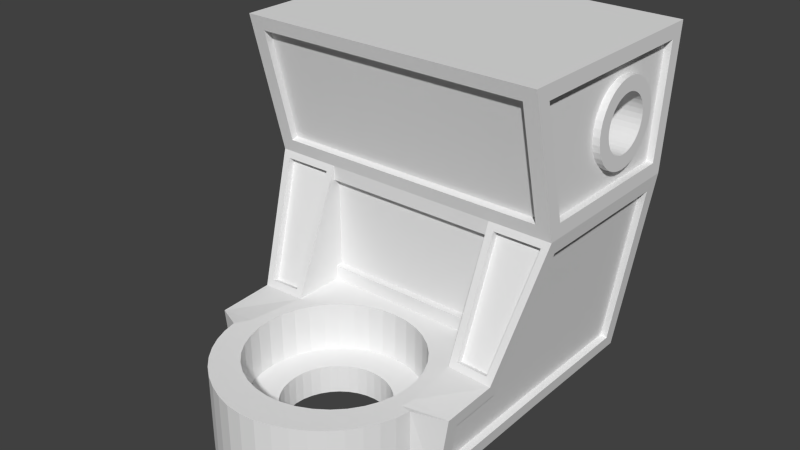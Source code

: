 # Source: galileo-608Vdefv8Vertical-V1.blend  (saved by Blender 2.71.0; exported with 4.5.12 LTS)
import bpy
from mathutils import Matrix  # noqa: F401  (used for matrix-valued properties, if any)

bpy.ops.wm.read_factory_settings(use_empty=True)
scene = bpy.context.scene
scene.name = 'Scene'

# ---- collections
col_collection_1 = bpy.data.collections.new('Collection 1'); scene.collection.children.link(col_collection_1)

# ---- world
world_world = bpy.data.worlds.new('World'); scene.world = world_world
world_world.color = (0.05088, 0.05088, 0.05088)
world_world.use_sun_shadow = False
world_world.sun_shadow_jitter_overblur = 0.0
world_world.cycles.sampling_method = 'MANUAL'
world_world.cycles.sample_map_resolution = 256

# ---- meshes
me_608vdefv8vertical = bpy.data.meshes.new('608Vdefv8Vertical')
me_608vdefv8vertical.from_pydata([(15.65, 17.71, 1.907e-06), (15.46, 18.4, 1.907e-06), (2.339, 29.28, 1.907e-06), (15.95, 17.07, 1.907e-06), (15.4, 19.12, 1.907e-06), (17.45, 22.67, 12.95), (16.36, 21.75, 12.95), (2.339, 3.964, -2.384e-07), (16.86, 22.26, 12.95), (15.46, 19.83, 1.907e-06), (23.35, 17.71, 1.907e-06), (23.05, 17.07, 1.907e-06), (23.54, 18.4, 1.907e-06), (23.6, 19.12, 1.907e-06), (15.95, 21.17, 1.907e-06), (15.65, 20.52, 1.907e-06), (23.05, 21.17, 1.907e-06), (22.64, 21.75, 1.907e-06), (22.14, 22.26, 1.907e-06), (23.54, 19.83, 1.907e-06), (23.35, 20.52, 1.907e-06), (36.66, 29.28, 1.907e-06), (20.9, 22.97, 1.907e-06), (20.21, 23.15, 1.907e-06), (19.5, 23.22, 1.907e-06), (18.79, 23.15, 1.907e-06), (16.86, 22.26, 1.907e-06), (16.36, 21.75, 1.907e-06), (17.45, 22.67, 1.907e-06), (2.388, -11.19, -0.3193), (18.1, 22.97, 1.907e-06), (40.95, 3.985, 28.0), (40.95, 29.28, 28.0), (36.61, -11.19, -0.3193), (-1.95, 29.28, 28.0), (21.55, 22.67, 1.907e-06), (32.8, -12.97, 11.0), (34.23, -13.19, 1.907e-06), (33.07, -11.17, 11.0), (29.75, -4.681, 1.907e-06), (30.44, -6.348, 1.907e-06), (28.8, -3.142, 1.907e-06), (30.86, -8.102, 1.907e-06), (12.32, -8.636, 1.907e-06), (31.0, -9.901, 1.907e-06), (12.21, -9.901, 1.907e-06), (24.72, 0.3451, 1.907e-06), (23.15, -3.588, 1.907e-06), (26.26, -0.5978, 1.907e-06), (20.77, -17.08, 1.907e-06), (23.05, 1.036, 1.907e-06), (24.19, -15.49, 1.907e-06), (27.63, -1.77, 1.907e-06), (21.99, -16.75, 1.907e-06), (27.63, -18.03, 1.907e-06), (23.15, -16.21, 1.907e-06), (26.26, -19.21, 1.907e-06), (18.23, -17.08, 1.907e-06), (28.8, -16.66, 1.907e-06), (19.5, -17.19, 1.907e-06), (24.72, -20.15, 1.907e-06), (13.92, -14.59, 1.907e-06), (23.05, -20.84, 1.907e-06), (13.19, -13.55, 1.907e-06), (30.86, -11.7, 1.907e-06), (12.65, -12.39, 1.907e-06), (30.44, -13.46, 1.907e-06), (12.32, -11.17, 1.907e-06), (29.75, -15.12, 1.907e-06), (21.3, 1.457, 1.907e-06), (25.08, -5.216, 1.907e-06), (8.0, -9.901, 1.907e-06), (8.142, -8.102, 1.907e-06), (24.19, -4.317, 1.907e-06), (14.81, -15.49, 1.907e-06), (12.65, -7.408, 1.907e-06), (8.563, -6.348, 1.907e-06), (9.253, -4.702, 1.669e-06), (13.19, -6.256, 1.907e-06), (21.55, 15.56, 1.907e-06), (22.14, 15.97, 1.907e-06), (20.9, 15.26, 1.907e-06), (22.64, 16.48, 1.907e-06), (13.92, -5.216, 1.907e-06), (15.95, 1.036, 1.907e-06), (17.7, 1.457, 1.907e-06), (19.5, -2.611, 1.907e-06), (14.81, -4.317, 1.907e-06), (14.28, 0.3451, 1.907e-06), (15.85, -3.588, 1.907e-06), (19.5, 1.599, 1.907e-06), (18.23, -2.722, 1.907e-06), (10.2, -3.163, 1.669e-06), (11.37, -1.77, 1.907e-06), (17.01, -3.051, 1.907e-06), (25.81, -6.256, 1.907e-06), (12.74, -0.5978, 1.907e-06), (20.77, -2.722, 1.907e-06), (4.769, -13.19, 1.907e-06), (4.769, -13.19, 11.0), (5.931, -11.17, 11.0), (5.209, -15.15, 1.907e-06), (5.209, -15.15, 11.0), (21.68, -25.78, 11.0), (21.68, -25.78, 1.907e-06), (23.79, -25.19, 1.907e-06), (23.79, -25.19, 11.0), (19.5, -25.94, 11.0), (19.5, -25.94, 1.907e-06), (8.18, -20.49, 1.907e-06), (8.18, -20.49, 11.0), (6.93, -18.83, 11.0), (6.93, -18.83, 1.907e-06), (9.661, -21.97, 1.907e-06), (10.62, -20.91, 11.0), (5.934, -17.05, 1.907e-06), (5.934, -17.05, 11.0), (32.07, -18.83, 11.0), (32.07, -18.83, 1.907e-06), (33.07, -17.05, 1.907e-06), (31.75, -16.46, 11.0), (30.82, -20.49, 11.0), (30.82, -20.49, 1.907e-06), (32.4, -14.75, 11.0), (33.79, -15.15, 1.907e-06), (25.79, -24.34, 11.0), (25.79, -24.34, 1.907e-06), (27.65, -23.27, 1.907e-06), (27.65, -23.27, 11.0), (29.34, -21.97, 11.0), (29.34, -21.97, 1.907e-06), (11.35, -23.27, 1.907e-06), (21.99, -3.051, 1.907e-06), (14.28, -20.15, 1.907e-06), (12.74, -19.21, 1.907e-06), (26.79, -9.901, 1.907e-06), (17.01, -16.75, 1.907e-06), (15.95, -20.84, 1.907e-06), (15.85, -16.21, 1.907e-06), (11.37, -18.03, 1.907e-06), (10.2, -16.66, 1.907e-06), (26.35, -7.408, 1.907e-06), (26.68, -8.636, 1.907e-06), (21.3, -21.26, 1.907e-06), (19.5, -21.4, 1.907e-06), (26.35, -12.39, 1.907e-06), (26.68, -11.17, 1.907e-06), (17.7, -21.26, 1.907e-06), (17.32, -25.78, 1.907e-06), (15.63, -23.81, 11.0), (15.21, -25.19, 1.907e-06), (13.82, -23.05, 11.0), (17.53, -24.35, 11.0), (13.21, -24.34, 1.907e-06), (12.14, -22.07, 11.0), (25.81, -13.55, 1.907e-06), (9.253, -15.12, 1.907e-06), (8.563, -13.46, 1.907e-06), (25.08, -14.59, 1.907e-06), (8.142, -11.7, 1.907e-06), (20.21, 15.08, 1.907e-06), (16.36, 16.48, 1.907e-06), (18.79, 15.08, 1.907e-06), (19.5, 15.02, 1.907e-06), (18.1, 15.26, 1.907e-06), (17.45, 15.56, 1.907e-06), (16.86, 15.97, 1.907e-06), (-1.95, 3.985, 28.0), (8.07, -11.92, 11.0), (7.961, -9.901, 4.1), (7.894, -9.901, 11.0), (8.137, -7.898, 4.1), (25.3, 0.15, 11.0), (25.27, 0.09122, 4.1), (26.92, -1.062, 4.1), (13.7, 0.15, 11.0), (15.55, 0.9412, 4.1), (15.53, 1.005, 11.0), (13.73, 0.09122, 4.1), (17.5, 1.462, 4.1), (17.48, 1.529, 11.0), (12.04, -1.01, 11.0), (12.08, -1.062, 4.1), (10.61, -2.441, 11.0), (21.52, 1.529, 11.0), (23.45, 0.9412, 4.1), (23.47, 1.005, 11.0), (21.5, 1.462, 4.1), (19.5, 1.705, 11.0), (19.5, 1.637, 4.1), (10.66, -2.485, 4.1), (8.07, -7.886, 11.0), (8.657, -5.955, 4.1), (8.594, -5.932, 11.0), (9.449, -4.098, 11.0), (9.507, -4.132, 4.1), (10.66, -17.32, 4.1), (9.507, -15.67, 4.1), (12.08, -18.74, 4.1), (8.137, -11.91, 4.1), (8.657, -13.85, 4.1), (30.86, -11.91, 4.1), (30.34, -13.85, 4.1), (31.04, -9.901, 4.1), (28.34, -17.32, 4.1), (29.49, -15.67, 4.1), (29.49, -4.132, 4.1), (30.86, -7.898, 4.1), (30.34, -5.955, 4.1), (26.96, -1.01, 11.0), (13.73, -19.89, 4.1), (15.55, -20.74, 4.1), (26.92, -18.74, 4.1), (25.27, -19.89, 4.1), (19.5, -21.44, 4.1), (21.5, -21.26, 4.1), (17.5, -21.26, 4.1), (23.45, -20.74, 4.1), (29.55, -15.7, 11.0), (28.39, -17.36, 11.0), (26.96, -18.79, 11.0), (30.41, -13.87, 11.0), (28.39, -2.441, 11.0), (29.55, -4.098, 11.0), (28.34, -2.485, 4.1), (25.3, -19.95, 11.0), (30.41, -5.932, 11.0), (30.93, -7.886, 11.0), (31.11, -9.901, 11.0), (30.93, -11.92, 11.0), (13.7, -19.95, 11.0), (12.04, -18.79, 11.0), (10.61, -17.36, 11.0), (17.48, -21.33, 11.0), (19.5, -21.51, 11.0), (15.53, -20.81, 11.0), (9.449, -15.7, 11.0), (8.594, -13.87, 11.0), (21.52, -21.33, 11.0), (23.47, -20.81, 11.0), (18.79, 23.15, 12.95), (19.5, 23.22, 12.95), (40.95, 22.87, 36.63), (40.95, 22.58, 36.0), (40.95, 22.18, 35.43), (40.95, 21.69, 34.94), (40.95, 16.54, 34.94), (40.95, 16.05, 35.43), (40.95, 23.05, 37.31), (40.95, 13.11, 38.0), (40.95, 1.547, 46.0), (-1.95, 21.12, 34.54), (-1.95, 21.69, 34.94), (40.95, 15.18, 37.31), (40.95, 23.12, 38.0), (40.95, 31.28, 48.0), (40.95, 20.48, 34.24), (40.95, 19.81, 34.06), (40.95, 15.36, 36.63), (40.95, 19.12, 34.0), (40.95, 18.42, 34.06), (40.95, 21.12, 34.54), (40.95, 15.65, 36.0), (-1.95, 15.18, 37.31), (-1.95, 15.36, 36.63), (-1.95, 17.12, 34.54), (-1.95, 17.75, 34.24), (-1.95, 18.42, 34.06), (-1.95, 23.12, 38.0), (-1.95, 29.07, 46.0), (-1.95, 22.87, 36.63), (-1.95, 23.05, 37.31), (-1.95, 19.81, 34.06), (-1.95, 20.48, 34.24), (-1.95, 19.12, 34.0), (-1.95, 22.58, 36.0), (-1.95, 15.12, 38.0), (-1.95, 15.65, 36.0), (-1.95, 16.05, 35.43), (-1.95, 15.18, 38.69), (-1.95, 1.547, 46.0), (-1.95, 22.18, 35.43), (-1.95, 16.54, 34.94), (40.95, 17.75, 34.24), (40.95, 17.12, 34.54), (40.95, 15.18, 38.69), (40.95, 23.05, 38.69), (-1.95, 23.05, 38.69), (-1.95, 15.36, 39.37), (40.95, 15.36, 39.37), (-1.95, 22.87, 39.37), (40.95, 22.87, 39.37), (-1.95, 15.65, 40.0), (40.95, 22.58, 40.0), (-1.95, 22.58, 40.0), (40.95, 15.65, 40.0), (40.95, 16.05, 40.57), (-1.95, 16.05, 40.57), (40.95, 22.18, 40.57), (-1.95, 22.18, 40.57), (40.95, 21.69, 41.06), (-1.95, 21.69, 41.06), (-1.95, 16.54, 41.06), (40.95, 16.54, 41.06), (40.95, 21.12, 41.46), (-1.95, 21.12, 41.46), (-1.95, 17.12, 41.46), (40.95, 17.12, 41.46), (-1.95, 17.75, 41.76), (40.95, 17.75, 41.76), (40.95, 20.48, 41.76), (-1.95, 20.48, 41.76), (40.95, 19.81, 41.94), (-1.95, 19.81, 41.94), (40.95, 18.42, 41.94), (-1.95, 18.42, 41.94), (-1.95, 19.12, 42.0), (40.95, 19.12, 42.0), (20.21, 23.15, 12.95), (36.66, 9.715, 3.815e-06), (16.21, 9.715, 1.907e-06), (20.9, 22.97, 12.95), (15.65, 20.52, 12.95), (23.05, 17.07, 12.95), (23.05, 21.17, 12.95), (15.46, 18.4, 12.95), (23.13, -3.606, 4.1), (23.54, 18.4, 12.95), (23.35, 20.52, 12.95), (15.95, 17.07, 12.95), (15.65, 17.71, 12.95), (12.23, -9.901, 4.1), (22.64, 21.75, 12.95), (22.14, 22.26, 12.95), (15.46, 19.83, 12.95), (12.34, -8.639, 4.1), (23.54, 19.83, 12.95), (15.95, 21.17, 12.95), (35.98, 9.715, 2.128), (38.31, -3.273, 10.75), (23.6, 19.12, 12.95), (15.4, 19.12, 12.95), (23.35, 17.71, 12.95), (18.1, 22.97, 12.95), (21.55, 22.67, 12.95), (21.55, 15.56, 12.95), (22.14, 15.97, 12.95), (20.9, 15.26, 12.95), (22.64, 16.48, 12.95), (20.21, 15.08, 12.95), (16.36, 16.48, 12.95), (18.79, 15.08, 12.95), (19.5, 15.02, 12.95), (18.1, 15.26, 12.95), (17.45, 15.56, 12.95), (16.86, 15.97, 12.95), (9.453, 28.41, 12.95), (19.5, 27.32, 12.95), (29.55, 28.41, 12.95), (29.55, 9.519, 12.95), (9.453, 9.519, 12.95), (29.55, 18.97, 12.95), (9.453, 18.97, 12.95), (19.5, 10.92, 12.95), (9.453, 28.41, 22.06), (29.55, 28.41, 22.06), (29.55, 9.519, 22.06), (9.453, 9.519, 22.06), (29.55, 18.97, 22.06), (9.453, 18.97, 22.06), (19.5, 10.92, 22.06), (9.453, 29.28, 12.95), (29.55, 29.28, 12.95), (29.55, 29.28, 22.06), (9.453, 29.28, 22.06), (17.45, 22.67, 22.06), (16.36, 21.75, 22.06), (16.86, 22.26, 22.06), (18.79, 23.15, 22.06), (19.5, 23.22, 22.06), (20.21, 23.15, 22.06), (20.9, 22.97, 22.06), (15.65, 20.52, 22.06), (23.05, 17.07, 22.06), (23.05, 21.17, 22.06), (15.46, 18.4, 22.06), (23.54, 18.4, 22.06), (23.35, 20.52, 22.06), (15.95, 17.07, 22.06), (15.65, 17.71, 22.06), (22.64, 21.75, 22.06), (22.14, 22.26, 22.06), (15.46, 19.83, 22.06), (23.54, 19.83, 22.06), (15.95, 21.17, 22.06), (23.6, 19.12, 22.06), (15.4, 19.12, 22.06), (23.35, 17.71, 22.06), (18.1, 22.97, 22.06), (21.55, 22.67, 22.06), (21.55, 15.56, 22.06), (22.14, 15.97, 22.06), (20.9, 15.26, 22.06), (22.64, 16.48, 22.06), (20.21, 15.08, 22.06), (16.36, 16.48, 22.06), (18.79, 15.08, 22.06), (19.5, 15.02, 22.06), (18.1, 15.26, 22.06), (17.45, 15.56, 22.06), (16.86, 15.97, 22.06), (20.9, 22.97, 33.7), (19.5, 27.32, 22.06), (20.21, 23.15, 33.7), (19.5, 23.22, 33.7), (18.79, 23.15, 33.7), (16.86, 22.26, 33.7), (16.36, 21.75, 33.7), (17.45, 22.67, 33.7), (15.65, 20.52, 33.7), (23.05, 17.07, 33.7), (23.05, 21.17, 33.7), (15.46, 18.4, 33.7), (23.54, 18.4, 33.7), (23.35, 20.52, 33.7), (15.95, 17.07, 33.7), (15.65, 17.71, 33.7), (22.64, 21.75, 33.7), (22.14, 22.26, 33.7), (15.46, 19.83, 33.7), (23.54, 19.83, 33.7), (15.95, 21.17, 33.7), (23.6, 19.12, 33.7), (15.4, 19.12, 33.7), (23.35, 17.71, 33.7), (18.1, 22.97, 33.7), (21.55, 22.67, 33.7), (21.55, 15.56, 33.7), (22.14, 15.97, 33.7), (20.9, 15.26, 33.7), (22.64, 16.48, 33.7), (20.21, 15.08, 33.7), (16.36, 16.48, 33.7), (18.79, 15.08, 33.7), (19.5, 15.02, 33.7), (18.1, 15.26, 33.7), (17.45, 15.56, 33.7), (16.86, 15.97, 33.7), (19.5, 19.12, 33.7), (24.17, -4.333, 4.1), (17.01, -3.071, 4.1), (15.87, -3.606, 4.1), (18.24, -2.743, 4.1), (14.83, -4.333, 4.1), (21.99, -3.071, 4.1), (20.76, -2.743, 4.1), (19.5, -2.632, 4.1), (13.93, -5.229, 4.1), (12.67, -7.415, 4.1), (13.2, -6.267, 4.1), (13.93, -14.57, 4.1), (13.2, -13.54, 4.1), (14.83, -15.47, 4.1), (12.34, -11.16, 4.1), (12.67, -12.39, 4.1), (26.66, -11.16, 4.1), (26.33, -12.39, 4.1), (26.77, -9.901, 4.1), (25.07, -14.57, 4.1), (25.8, -13.54, 4.1), (25.8, -6.267, 4.1), (26.66, -8.639, 4.1), (26.33, -7.415, 4.1), (15.87, -16.2, 4.1), (17.01, -16.73, 4.1), (24.17, -15.47, 4.1), (23.13, -16.2, 4.1), (19.5, -17.17, 4.1), (20.76, -17.06, 4.1), (18.24, -17.06, 4.1), (21.99, -16.73, 4.1), (25.07, -5.229, 4.1), (19.5, -24.49, 11.0), (17.32, -25.78, 11.0), (9.661, -21.97, 11.0), (11.35, -23.27, 11.0), (34.23, -13.19, 11.0), (33.79, -15.15, 11.0), (26.86, -22.07, 11.0), (28.38, -20.91, 11.0), (15.21, -25.19, 11.0), (13.21, -24.34, 11.0), (21.47, -24.35, 11.0), (23.37, -23.81, 11.0), (30.85, -18.07, 11.0), (29.72, -19.56, 11.0), (33.07, -17.05, 11.0), (38.26, -11.19, 10.43), (6.198, -12.97, 11.0), (0.7418, -11.19, 10.43), (6.596, -14.75, 11.0), (25.18, -23.05, 11.0), (7.25, -16.46, 11.0), (9.278, -19.56, 11.0), (8.149, -18.07, 11.0), (32.11, -3.273, 11.0), (32.11, 3.985, 28.0), (7.098, 3.985, 28.0), (7.098, -3.273, 11.0), (36.96, 27.28, 1.977), (40.65, 27.28, 26.02), (39.66, 5.319, 26.17), (36.92, -9.19, 1.7), (37.02, -1.916, 8.975), (35.93, -9.19, 1.852), (36.96, 9.715, 1.977), (-1.647, 27.28, 26.02), (2.036, 3.964, 1.977), (2.036, 27.28, 1.977), (34.94, 29.28, 2.0), (38.62, 29.28, 26.0), (0.3797, 29.28, 26.0), (4.056, 29.28, 2.0), (31.55, 29.28, 10.95), (31.55, 29.28, 24.06), (7.453, 29.28, 24.06), (7.453, 29.28, 10.95), (34.94, 28.28, 2.0), (38.62, 28.28, 26.0), (0.3797, 28.28, 26.0), (4.056, 28.28, 2.0), (31.55, 28.28, 10.95), (31.55, 28.28, 24.06), (7.453, 28.28, 24.06), (7.453, 28.28, 10.95), (38.95, 29.48, 29.99), (0.05, 29.48, 29.99), (38.95, 31.08, 46.01), (0.05, 31.08, 46.01), (38.95, 28.48, 30.09), (0.05, 28.48, 30.09), (38.95, 30.09, 46.11), (0.05, 30.09, 46.11), (-1.95, 13.91, 35.0), (-1.95, 14.51, 34.14), (-1.95, 24.76, 35.95), (-1.95, 25.03, 36.96), (-1.95, 13.11, 38.0), (-1.95, 13.2, 39.04), (-1.95, 24.32, 41.0), (-1.95, 23.72, 41.86), (-1.95, 25.12, 38.0), (-1.95, 16.11, 32.8), (-1.95, 17.06, 32.35), (-1.95, 13.2, 36.96), (-1.95, 13.47, 35.95), (-1.95, 25.03, 39.04), (-1.95, 24.76, 40.05), (-1.95, 24.32, 35.0), (-1.95, 23.72, 34.14), (-1.95, 14.51, 41.86), (-1.95, 15.25, 42.6), (-1.95, 18.07, 32.08), (-1.95, 22.12, 32.8), (-1.95, 22.98, 33.4), (-1.95, 15.25, 33.4), (-1.95, 13.47, 40.05), (-1.95, 13.91, 41.0), (-1.95, 31.28, 48.0), (-1.95, -1.015, 48.0), (-1.95, 19.12, 31.99), (-1.95, 20.16, 43.92), (-1.95, 19.12, 44.01), (-1.95, 22.98, 42.6), (-1.95, 16.11, 43.2), (-1.95, 27.47, 30.0), (-1.95, 5.547, 30.0), (-1.95, 22.12, 43.2), (-1.95, 18.07, 43.92), (-1.95, 20.16, 32.08), (-1.95, 21.17, 32.35), (-1.95, 21.17, 43.65), (-1.95, 17.06, 43.65), (-0.95, 29.07, 46.0), (-0.95, 1.547, 46.0), (-0.95, 13.91, 35.0), (-0.95, 14.51, 34.14), (-0.95, 24.76, 35.95), (-0.95, 25.03, 36.96), (-0.95, 13.11, 38.0), (-0.95, 13.2, 39.04), (-0.95, 24.32, 41.0), (-0.95, 23.72, 41.86), (-0.95, 25.12, 38.0), (-0.95, 16.11, 32.8), (-0.95, 17.06, 32.35), (-0.95, 13.2, 36.96), (-0.95, 13.47, 35.95), (-0.95, 25.03, 39.04), (-0.95, 24.76, 40.05), (-0.95, 24.32, 35.0), (-0.95, 23.72, 34.14), (-0.95, 14.51, 41.86), (-0.95, 15.25, 42.6), (-0.95, 18.07, 32.08), (-0.95, 22.12, 32.8), (-0.95, 22.98, 33.4), (-0.95, 15.25, 33.4), (-0.95, 13.47, 40.05), (-0.95, 13.91, 41.0), (-0.95, 19.12, 31.99), (-0.95, 20.16, 43.92), (-0.95, 19.12, 44.01), (-0.95, 22.98, 42.6), (-0.95, 16.11, 43.2), (-0.95, 27.47, 30.0), (-0.95, 5.547, 30.0), (-0.95, 22.12, 43.2), (-0.95, 18.07, 43.92), (-0.95, 20.16, 32.08), (-0.95, 21.17, 32.35), (-0.95, 21.17, 43.65), (-0.95, 17.06, 43.65), (40.95, 25.03, 39.04), (40.95, 24.76, 40.05), (40.95, 22.12, 43.2), (40.95, 21.17, 43.65), (40.95, 24.32, 41.0), (40.95, 15.12, 38.0), (40.95, 13.2, 36.96), (40.95, 14.51, 41.86), (40.95, 15.25, 42.6), (40.95, 25.03, 36.96), (40.95, 25.12, 38.0), (40.95, 24.76, 35.95), (40.95, 24.32, 35.0), (40.95, 20.16, 43.92), (40.95, 19.12, 44.01), (40.95, 15.25, 33.4), (40.95, 14.51, 34.14), (40.95, 23.72, 41.86), (40.95, 22.98, 42.6), (40.95, 18.07, 43.92), (40.95, 16.11, 43.2), (40.95, 23.72, 34.14), (40.95, 22.98, 33.4), (40.95, 13.2, 39.04), (40.95, 13.47, 40.05), (40.95, 17.06, 32.35), (40.95, 16.11, 32.8), (40.95, 5.547, 30.0), (40.95, 27.47, 30.0), (40.95, 13.91, 41.0), (40.95, 18.07, 32.08), (40.95, 13.91, 35.0), (40.95, 22.12, 32.8), (40.95, -1.015, 48.0), (40.95, 29.07, 46.0), (40.95, 17.06, 43.65), (40.95, 13.47, 35.95), (40.95, 19.12, 31.99), (40.95, 21.17, 32.35), (40.95, 20.16, 32.08), (39.95, 13.11, 38.0), (39.95, 1.547, 46.0), (39.95, 25.03, 39.04), (39.95, 24.76, 40.05), (39.95, 22.12, 43.2), (39.95, 21.17, 43.65), (39.95, 24.32, 41.0), (39.95, 13.2, 36.96), (39.95, 14.51, 41.86), (39.95, 15.25, 42.6), (39.95, 25.03, 36.96), (39.95, 25.12, 38.0), (39.95, 24.76, 35.95), (39.95, 24.32, 35.0), (39.95, 20.16, 43.92), (39.95, 19.12, 44.01), (39.95, 15.25, 33.4), (39.95, 14.51, 34.14), (39.95, 23.72, 41.86), (39.95, 22.98, 42.6), (39.95, 18.07, 43.92), (39.95, 16.11, 43.2), (39.95, 23.72, 34.14), (39.95, 22.98, 33.4), (39.95, 13.2, 39.04), (39.95, 13.47, 40.05), (39.95, 17.06, 32.35), (39.95, 16.11, 32.8), (39.95, 5.547, 30.0), (39.95, 27.47, 30.0), (39.95, 13.91, 41.0), (39.95, 18.07, 32.08), (39.95, 13.91, 35.0), (39.95, 22.12, 32.8), (39.95, 29.07, 46.0), (39.95, 17.06, 43.65), (39.95, 13.47, 35.95), (39.95, 19.12, 31.99), (39.95, 21.17, 32.35), (39.95, 20.16, 32.08), (7.098, 3.985, 26.0), (0.6929, -3.273, 10.75), (32.15, 3.985, 13.0), (7.058, 3.985, 13.0), (32.11, 3.985, 26.0), (7.098, 4.985, 26.0), (7.098, 3.985, 11.0), (32.11, 3.985, 11.0), (32.15, 4.985, 13.0), (7.058, 4.985, 13.0), (32.11, 4.985, 26.0), (7.098, 3.5, 29.94), (0.05, 3.5, 29.94), (38.95, 3.5, 29.94), (38.95, -0.5299, 46.06), (0.05, -0.5299, 46.06), (32.11, 3.5, 29.94), (7.098, 4.47, 30.18), (0.05, 4.47, 30.18), (38.95, 4.47, 30.18), (38.95, 0.4402, 46.3), (0.05, 0.4402, 46.3), (32.11, 4.47, 30.18), (6.098, 3.601, 27.08), (-0.7989, 3.589, 27.08), (33.11, -2.891, 11.88), (37.44, -2.875, 11.7), (6.098, -2.891, 11.89), (1.557, -2.876, 11.7), (33.11, 3.601, 27.08), (39.8, 3.588, 27.08), (6.097, 4.522, 26.69), (-0.799, 4.509, 26.69), (33.11, -1.971, 11.49), (37.44, -1.954, 11.31), (6.097, -1.97, 11.5), (1.557, -1.955, 11.31), (33.11, 4.522, 26.69), (39.8, 4.509, 26.69), (-1.647, 5.319, 26.02), (2.079, -9.19, 1.7), (1.033, -9.19, 8.531), (0.9876, -1.916, 8.824), (-0.6587, 27.28, 26.17), (3.025, 3.964, 2.128), (3.025, 27.28, 2.128), (-0.6587, 5.319, 26.17), (3.067, -9.19, 1.852), (2.021, -9.19, 8.682), (1.976, -1.916, 8.975), (36.98, -9.19, 8.682), (39.66, 27.28, 26.17), (40.65, 5.319, 26.02), (37.97, -9.19, 8.531), (38.01, -1.916, 8.824), (35.98, 27.28, 2.128)], [], [(291, 290, 287, 286), (38, 228, 229, 36), (292, 295, 289, 288), (278, 247, 246, 282), (266, 283, 260, 267), (277, 262, 247, 278), (299, 298, 300, 301), (252, 245, 244, 281), (285, 279, 288, 289), (189, 188, 180, 179), (21, 22, 23), (23, 24, 21), (21, 25, 2), (21, 24, 25), (2, 26, 27), (28, 26, 2), (27, 14, 2), (2, 15, 9), (2, 14, 15), (240, 241, 357, 356), (330, 325, 360), (346, 345, 359), (2, 25, 30), (179, 176, 450, 452), (21, 20, 16), (19, 20, 21), (21, 16, 17), (2, 30, 28), (13, 19, 21), (21, 10, 12), (17, 18, 21), (21, 12, 13), (21, 18, 35), (21, 35, 22), (256, 273, 272, 257), (628, 276, 279, 285), (159, 157, 98, 29), (115, 101, 157, 156), (99, 98, 101, 102), (499, 29, 98, 99), (122, 121, 129, 130), (127, 128, 125, 126), (118, 117, 121, 122), (60, 56, 130, 127), (58, 68, 119, 118), (229, 221, 123, 36), (218, 219, 494, 120), (66, 37, 124, 68), (219, 204, 212, 220), (196, 232, 231, 198), (126, 125, 106, 105), (110, 109, 113, 484), (197, 236, 232, 196), (104, 103, 107, 108), (236, 197, 200, 237), (131, 113, 134, 133), (130, 129, 128, 127), (153, 131, 133, 137), (105, 106, 103, 104), (193, 192, 195, 194), (253, 263, 276, 628), (143, 105, 104), (147, 148, 150), (42, 40, 33), (33, 40, 39), (62, 60, 127, 126), (221, 218, 120, 123), (143, 104, 108, 144), (157, 101, 98), (238, 215, 214, 234), (351, 353, 360), (29, 76, 72), (72, 71, 29), (29, 71, 159), (30, 25, 240, 343), (217, 239, 225, 213), (297, 296, 295, 292), (116, 115, 112, 111), (33, 64, 44), (33, 44, 42), (177, 176, 179, 180), (102, 101, 115, 116), (225, 488, 489, 220), (119, 68, 124), (290, 291, 293, 294), (153, 491, 485, 131), (114, 154, 230, 231), (56, 54, 122, 130), (234, 482, 492, 238), (230, 210, 198, 231), (154, 151, 235, 230), (112, 115, 156, 140), (500, 502, 236, 237), (124, 487, 496, 119), (215, 238, 239, 217), (199, 168, 237, 200), (111, 112, 109, 110), (491, 153, 150, 490), (274, 259, 257, 272), (109, 112, 140, 139), (221, 202, 205, 218), (131, 485, 484, 113), (33, 497, 486, 37), (113, 109, 139, 134), (108, 107, 483, 148), (108, 148, 147, 144), (270, 242, 248, 271), (310, 311, 305, 304), (311, 310, 312, 313), (191, 171, 192, 193), (211, 235, 233, 216), (201, 229, 228, 203), (171, 191, 170, 169), (119, 496, 117, 118), (203, 228, 227, 207), (181, 182, 178, 175), (152, 482, 234, 233), (218, 205, 204, 219), (149, 233, 235, 151), (183, 190, 182, 181), (243, 275, 281, 244), (226, 208, 207, 227), (234, 214, 216, 233), (188, 189, 187, 184), (175, 178, 176, 177), (186, 185, 173, 172), (317, 316, 313, 312), (315, 314, 309, 308), (150, 153, 137, 147), (213, 225, 220, 212), (319, 81, 79), (219, 220, 495, 494), (239, 501, 488, 225), (268, 254, 286, 287), (174, 209, 172, 173), (209, 174, 224, 222), (202, 221, 229, 201), (62, 126, 105, 143), (232, 504, 503, 231), (208, 226, 223, 206), (148, 483, 490, 150), (236, 502, 504, 232), (334, 322, 356), (231, 503, 114), (238, 492, 493), (184, 187, 185, 186), (64, 33, 37, 66), (233, 149, 152), (237, 498, 500), (319, 10, 21), (238, 493, 501, 239), (283, 266, 265, 284), (495, 220, 489), (222, 224, 206, 223), (206, 224, 481, 470), (122, 54, 58, 118), (319, 11, 10), (170, 100, 168), (348, 346, 359), (178, 182, 453, 451), (498, 237, 168, 100), (235, 211, 210, 230), (194, 195, 190, 183), (8, 5, 356), (353, 354, 360), (323, 348, 359), (341, 334, 356, 362), (342, 323, 359), (343, 240, 356), (329, 330, 360), (352, 351, 360, 363), (322, 337, 356), (241, 318, 358, 357), (327, 342, 359), (355, 350, 360), (349, 352, 363, 359), (347, 349, 359), (350, 329, 360), (354, 355, 360), (345, 347, 359), (337, 6, 356), (308, 309, 307, 306), (282, 246, 284, 265), (301, 300, 304, 305), (316, 317, 314, 315), (306, 307, 303, 302), (719, 716, 722, 725), (37, 486, 487, 124), (259, 274, 267, 260), (654, 659, 699, 695), (625, 641, 682, 667), (168, 199, 169, 170), (575, 576, 616, 615), (554, 555, 597, 596), (262, 277, 264, 258), (657, 250, 664, 697), (641, 640, 681, 682), (562, 570, 610, 604), (578, 582, 622, 618), (296, 297, 302, 303), (579, 580, 620, 619), (652, 630, 671, 693), (627, 624, 666, 669), (623, 633, 674, 665), (561, 560, 602, 603), (298, 299, 294, 293), (660, 653, 694, 700), (555, 543, 585, 597), (644, 645, 686, 685), (653, 648, 689, 694), (548, 547, 589, 590), (551, 556, 598, 593), (633, 632, 673, 674), (563, 564, 606, 605), (251, 261, 245, 252), (651, 657, 697, 692), (560, 567, 609, 602), (254, 268, 271, 248), (655, 661, 701, 696), (646, 647, 688, 687), (263, 253, 258, 264), (552, 553, 595, 594), (574, 561, 603, 614), (638, 639, 680, 679), (273, 256, 261, 251), (636, 626, 668, 677), (275, 243, 242, 270), (269, 575, 615, 583), (581, 571, 611, 621), (280, 269, 583, 584), (650, 651, 692, 691), (572, 578, 618, 612), (626, 625, 667, 668), (559, 558, 600, 601), (249, 646, 687, 663), (6, 8, 356), (5, 343, 356), (325, 341, 362, 360), (162, 320, 164), (4, 9, 334, 341), (25, 24, 241, 240), (165, 320, 166), (166, 161, 350, 355), (319, 162, 163), (13, 12, 327, 340), (166, 320, 161), (164, 320, 165), (18, 17, 332, 333), (319, 80, 82), (38, 227, 228), (160, 163, 352, 349), (28, 30, 343, 5), (16, 20, 328, 324), (161, 3, 329, 350), (26, 28, 5, 8), (22, 35, 344, 321), (82, 80, 346, 348), (17, 16, 324, 332), (12, 10, 342, 327), (319, 79, 80), (160, 81, 319), (82, 11, 319), (319, 163, 160), (14, 27, 6, 337), (3, 0, 330, 329), (19, 13, 340, 336), (319, 52, 48), (7, 93, 92), (9, 15, 322, 334), (187, 189, 456, 455), (189, 179, 452, 456), (84, 7, 85), (165, 166, 355, 354), (15, 14, 337, 322), (163, 162, 351, 352), (710, 709, 188, 184), (81, 160, 349, 347), (11, 82, 348, 323), (10, 11, 323, 342), (0, 1, 325, 330), (339, 505, 38, 497), (217, 213, 476, 480), (88, 7, 84), (46, 50, 319), (710, 172, 209), (223, 226, 38, 505), (1, 4, 341, 325), (23, 22, 321, 318), (164, 165, 354, 353), (27, 26, 8, 6), (710, 186, 172), (38, 226, 227), (100, 170, 191), (320, 162, 319), (80, 79, 345, 346), (659, 629, 670, 699), (631, 643, 684, 672), (649, 638, 679, 690), (630, 631, 672, 671), (250, 650, 691, 664), (79, 81, 347, 345), (662, 660, 700, 702), (632, 634, 675, 673), (545, 546, 588, 587), (547, 554, 596, 589), (577, 581, 621, 617), (565, 552, 594, 607), (553, 562, 604, 595), (558, 545, 587, 600), (546, 551, 593, 588), (576, 280, 584, 616), (567, 566, 608, 609), (564, 559, 601, 606), (645, 655, 696, 686), (637, 636, 677, 678), (648, 649, 690, 689), (7, 0, 3), (1, 0, 7), (7, 9, 4), (2, 9, 7), (7, 4, 1), (7, 3, 161), (538, 537, 541, 542), (523, 524, 532, 531), (624, 623, 665, 666), (643, 658, 698, 684), (642, 637, 678, 683), (658, 642, 683, 698), (573, 577, 617, 613), (640, 627, 669, 681), (629, 249, 663, 670), (647, 652, 693, 688), (661, 662, 702, 701), (635, 644, 685, 676), (634, 635, 676, 675), (556, 557, 599, 598), (571, 572, 612, 611), (543, 544, 586, 585), (582, 574, 614, 622), (570, 579, 619, 610), (557, 549, 591, 599), (549, 550, 592, 591), (550, 573, 613, 592), (566, 548, 590, 608), (580, 563, 605, 620), (24, 23, 318, 241), (319, 69, 90, 320), (320, 90, 85, 7), (50, 69, 319), (20, 19, 336, 328), (162, 164, 353, 351), (319, 48, 46), (35, 18, 333, 344), (7, 96, 93), (510, 755, 511, 754), (88, 96, 7), (161, 320, 7), (639, 654, 695, 680), (544, 565, 607, 586), (332, 324, 358), (344, 333, 358), (333, 332, 358), (324, 328, 358), (328, 336, 358), (318, 321, 358), (336, 340, 361, 358), (321, 344, 358), (340, 327, 359, 361), (358, 361, 368, 365), (363, 360, 367, 370), (361, 359, 366, 368), (359, 363, 370, 366), (362, 356, 364, 369), (360, 362, 369, 367), (524, 525, 533, 532), (526, 523, 531, 534), (525, 526, 534, 533), (407, 444, 441, 404), (392, 429, 433, 396), (381, 411, 413, 380), (377, 416, 417, 376), (382, 419, 429, 392), (387, 424, 421, 384), (395, 432, 430, 393), (397, 434, 423, 386), (375, 418, 416, 377), (383, 420, 434, 397), (396, 433, 422, 385), (376, 417, 431, 394), (394, 431, 419, 382), (390, 427, 428, 391), (399, 436, 411, 381), (408, 445, 443, 406), (386, 423, 432, 395), (379, 414, 415, 378), (400, 437, 438, 401), (404, 441, 439, 402), (384, 421, 427, 390), (393, 430, 424, 387), (402, 439, 437, 400), (410, 447, 446, 409), (398, 435, 418, 375), (409, 446, 445, 408), (403, 440, 420, 383), (389, 426, 425, 388), (391, 428, 436, 399), (380, 413, 414, 379), (406, 443, 444, 407), (388, 425, 442, 405), (405, 442, 447, 410), (385, 422, 426, 389), (401, 438, 440, 403), (378, 415, 435, 398), (379, 364, 412), (389, 367, 385), (401, 366, 400), (406, 367, 408), (392, 364, 382), (403, 366, 401), (377, 364, 375), (408, 367, 409), (383, 366, 403), (396, 364, 392), (397, 366, 383), (398, 364, 378), (388, 367, 389), (407, 367, 406), (382, 364, 394), (379, 365, 380), (386, 366, 397), (410, 367, 405), (407, 366, 370), (402, 366, 404), (405, 367, 388), (409, 367, 410), (400, 366, 402), (394, 364, 376), (376, 364, 377), (375, 364, 398), (396, 367, 369), (390, 365, 384), (399, 365, 391), (391, 365, 390), (384, 365, 387), (387, 365, 393), (380, 365, 381), (395, 365, 368), (381, 365, 399), (395, 366, 386), (365, 412, 373), (374, 412, 364), (373, 412, 374), (364, 356, 371, 374), (356, 357, 371), (371, 357, 372), (357, 358, 372), (365, 373, 372, 358), (368, 366, 395), (393, 365, 395), (385, 367, 396), (404, 366, 407), (412, 365, 379), (370, 367, 407), (369, 364, 396), (378, 364, 379), (435, 448, 418), (447, 448, 446), (446, 448, 445), (440, 448, 420), (426, 448, 425), (428, 448, 436), (443, 448, 444), (413, 448, 414), (425, 448, 442), (422, 448, 426), (442, 448, 447), (438, 448, 440), (415, 448, 435), (444, 448, 441), (429, 448, 433), (411, 448, 413), (416, 448, 417), (419, 448, 429), (432, 448, 430), (424, 448, 421), (434, 448, 423), (418, 448, 416), (420, 448, 434), (433, 448, 422), (417, 448, 431), (431, 448, 419), (427, 448, 428), (436, 448, 411), (423, 448, 432), (445, 448, 443), (414, 448, 415), (437, 448, 438), (441, 448, 439), (421, 448, 427), (430, 448, 424), (439, 448, 437), (135, 44, 64, 146), (155, 68, 58, 158), (132, 50, 46, 47), (141, 40, 42, 142), (86, 90, 69, 97), (56, 60, 55, 51), (39, 40, 141, 95), (60, 62, 53, 55), (72, 76, 75, 43), (66, 68, 155, 145), (67, 159, 71, 45), (91, 85, 90, 86), (76, 77, 78, 75), (138, 133, 134, 74), (45, 71, 72, 43), (69, 50, 132, 97), (54, 56, 51, 158), (73, 48, 52, 70), (64, 66, 145, 146), (140, 156, 63, 61), (139, 61, 74, 134), (46, 48, 73, 47), (61, 139, 140), (83, 92, 93), (83, 93, 96, 87), (158, 58, 54), (136, 137, 133, 138), (49, 143, 144, 59), (70, 41, 39, 95), (84, 85, 91, 94), (156, 157, 65, 63), (53, 62, 143, 49), (65, 157, 159, 67), (70, 52, 41), (89, 88, 84, 94), (78, 77, 92, 83), (57, 147, 137, 136), (96, 88, 89, 87), (142, 42, 44, 135), (144, 147, 57, 59), (192, 171, 335, 458), (198, 210, 473, 462), (213, 212, 475, 476), (207, 208, 472, 471), (182, 190, 457, 453), (202, 201, 465, 466), (171, 169, 331, 335), (195, 192, 458, 459), (215, 217, 480, 478), (205, 202, 466, 469), (200, 197, 461, 464), (185, 187, 455, 454), (176, 178, 451, 450), (210, 211, 474, 473), (169, 199, 463, 331), (211, 216, 479, 474), (212, 204, 468, 475), (204, 205, 469, 468), (216, 214, 477, 479), (174, 173, 326, 449), (199, 200, 464, 463), (203, 207, 471, 467), (190, 195, 459, 457), (214, 215, 478, 477), (197, 196, 460, 461), (208, 206, 470, 472), (173, 185, 454, 326), (201, 203, 467, 465), (196, 198, 462, 460), (224, 174, 449, 481), (469, 155, 158, 468), (468, 158, 51, 475), (475, 51, 55, 476), (476, 55, 53, 480), (480, 53, 49, 478), (478, 49, 59, 477), (477, 59, 57, 479), (479, 57, 136, 474), (474, 136, 138, 473), (473, 138, 74, 462), (462, 74, 61, 460), (460, 61, 63, 461), (461, 63, 65, 464), (464, 65, 67, 463), (463, 67, 45, 331), (331, 45, 43, 335), (335, 43, 75, 458), (458, 75, 78, 459), (459, 78, 83, 457), (457, 83, 87, 453), (453, 87, 89, 451), (451, 89, 94, 450), (450, 94, 91, 452), (452, 91, 86, 456), (456, 86, 97, 455), (455, 97, 132, 454), (454, 132, 47, 326), (326, 47, 73, 449), (449, 73, 70, 481), (481, 70, 95, 470), (470, 95, 141, 472), (472, 141, 142, 471), (471, 142, 135, 467), (467, 135, 146, 465), (465, 146, 145, 466), (466, 145, 155, 469), (209, 222, 710), (483, 152, 149, 490), (490, 149, 151, 491), (491, 151, 154, 485), (485, 154, 114, 484), (484, 114, 503, 110), (110, 503, 504, 111), (111, 504, 502, 116), (116, 502, 500, 102), (102, 500, 498, 99), (99, 498, 100, 499), (184, 186, 710), (710, 222, 223), (497, 38, 36, 486), (486, 36, 123, 487), (487, 123, 120, 496), (496, 120, 494, 117), (117, 494, 495, 121), (121, 495, 489, 129), (129, 489, 488, 128), (128, 488, 501, 125), (125, 501, 493, 106), (106, 493, 492, 103), (103, 492, 482, 107), (107, 482, 152, 483), (707, 703, 708, 713), (568, 569, 656, 255), (706, 705, 711, 712), (714, 719, 725, 720), (717, 718, 724, 723), (709, 193, 194), (709, 180, 188), (183, 181, 709), (175, 177, 709), (180, 709, 177), (193, 508, 100, 191), (709, 181, 175), (709, 194, 183), (499, 100, 508, 704), (509, 510, 754, 758), (757, 756, 753, 513), (511, 513, 338), (755, 757, 513, 511), (319, 41, 52), (743, 744, 751, 750), (517, 743, 750, 747), (744, 745, 752, 751), (745, 742, 749, 752), (516, 518, 748, 746), (517, 518, 2, 7), (519, 520, 32, 21), (520, 521, 34, 32), (522, 519, 21, 2), (521, 522, 2, 34), (524, 523, 372, 373), (525, 524, 373, 374), (523, 526, 371, 372), (526, 525, 374, 371), (530, 529, 533, 534), (527, 530, 534, 531), (529, 528, 532, 533), (528, 527, 531, 532), (522, 521, 529, 530), (519, 522, 530, 527), (521, 520, 528, 529), (520, 519, 527, 528), (536, 535, 32, 34), (535, 537, 255, 32), (538, 536, 34, 568), (537, 538, 568, 255), (542, 541, 539, 540), (536, 538, 542, 540), (537, 535, 539, 541), (535, 536, 540, 539), (544, 543, 277, 278), (546, 545, 270, 271), (547, 548, 279, 276), (550, 549, 294, 299), (551, 546, 271, 268), (553, 552, 265, 266), (555, 554, 263, 264), (557, 556, 287, 290), (558, 559, 281, 275), (560, 561, 302, 297), (549, 557, 290, 294), (562, 553, 266, 267), (564, 563, 251, 252), (565, 544, 278, 282), (566, 567, 292, 288), (269, 280, 569, 568), (570, 562, 267, 274), (572, 571, 313, 316), (554, 547, 276, 263), (543, 555, 264, 277), (573, 550, 299, 301), (545, 558, 275, 270), (561, 574, 306, 302), (576, 575, 34, 167), (577, 573, 301, 305), (578, 572, 316, 315), (580, 579, 272, 273), (579, 570, 274, 272), (552, 565, 282, 265), (567, 560, 297, 292), (563, 580, 273, 251), (559, 564, 252, 281), (571, 581, 311, 313), (582, 578, 315, 308), (574, 582, 308, 306), (581, 577, 305, 311), (556, 551, 268, 287), (548, 566, 288, 279), (280, 576, 167, 569), (575, 269, 568, 34), (583, 593, 598), (583, 598, 599), (584, 608, 590), (609, 608, 584), (591, 583, 599), (584, 602, 609), (591, 592, 583), (584, 603, 602), (592, 613, 583), (583, 613, 617), (614, 603, 584), (583, 617, 621), (584, 622, 614), (621, 611, 583), (584, 618, 622), (583, 611, 612), (584, 612, 618), (583, 612, 584), (596, 597, 616), (594, 595, 616), (616, 595, 604), (616, 589, 596), (585, 586, 616), (616, 590, 589), (616, 597, 585), (584, 590, 616), (616, 586, 607), (616, 607, 594), (615, 605, 606), (615, 593, 583), (587, 588, 615), (615, 588, 593), (619, 620, 615), (615, 620, 605), (615, 610, 619), (615, 604, 610), (615, 600, 587), (615, 601, 600), (606, 601, 615), (616, 604, 615), (623, 624, 291, 286), (625, 626, 310, 304), (624, 627, 293, 291), (249, 629, 253, 628), (631, 630, 296, 303), (632, 633, 254, 248), (635, 634, 242, 243), (636, 637, 317, 312), (639, 638, 246, 247), (640, 641, 300, 298), (637, 642, 314, 317), (643, 631, 303, 307), (645, 644, 244, 245), (644, 635, 243, 244), (634, 632, 248, 242), (647, 646, 285, 289), (641, 625, 304, 300), (649, 648, 283, 284), (651, 650, 31, 32), (630, 652, 295, 296), (627, 640, 298, 293), (638, 649, 284, 246), (648, 653, 260, 283), (654, 639, 247, 262), (655, 645, 245, 261), (626, 636, 312, 310), (250, 657, 255, 656), (642, 658, 309, 314), (629, 659, 258, 253), (653, 660, 259, 260), (662, 661, 256, 257), (660, 662, 257, 259), (661, 655, 261, 256), (659, 654, 262, 258), (658, 643, 307, 309), (646, 249, 628, 285), (633, 623, 286, 254), (652, 647, 289, 295), (650, 250, 656, 31), (657, 651, 32, 255), (674, 697, 665), (687, 664, 663), (687, 688, 664), (665, 697, 666), (664, 688, 693), (697, 669, 666), (664, 693, 671), (697, 681, 669), (697, 682, 681), (671, 672, 664), (667, 682, 697), (664, 672, 684), (664, 684, 698), (697, 668, 667), (697, 677, 668), (698, 683, 664), (664, 683, 678), (697, 678, 677), (664, 678, 697), (679, 680, 691), (663, 664, 691), (663, 691, 670), (691, 699, 670), (691, 700, 694), (680, 695, 691), (691, 695, 699), (694, 689, 691), (691, 689, 690), (691, 690, 679), (692, 675, 676), (685, 686, 692), (692, 676, 685), (673, 675, 692), (674, 692, 697), (673, 692, 674), (701, 702, 692), (692, 702, 700), (692, 696, 701), (692, 686, 696), (692, 700, 691), (712, 708, 703, 706), (703, 707, 506, 507), (705, 706, 709, 710), (708, 712, 711, 713), (713, 711, 705, 707), (714, 715, 167, 507), (717, 716, 31, 656), (715, 718, 569, 167), (716, 719, 506, 31), (719, 714, 507, 506), (718, 717, 656, 569), (721, 720, 724), (720, 725, 723, 724), (725, 722, 723), (718, 715, 721, 724), (716, 717, 723, 722), (715, 714, 720, 721), (193, 709, 508), (223, 505, 710), (710, 505, 705), (706, 508, 709), (703, 508, 706), (507, 508, 703), (707, 705, 505), (707, 505, 506), (729, 733, 741, 737), (512, 515, 338, 514), (512, 756, 497, 33), (727, 731, 739, 735), (727, 726, 507, 167), (729, 728, 505, 339), (730, 731, 704, 508), (732, 733, 31, 506), (726, 730, 508, 507), (728, 732, 506, 505), (733, 729, 339, 31), (731, 727, 167, 704), (737, 741, 740, 736), (735, 739, 738, 734), (732, 728, 736, 740), (730, 726, 734, 738), (733, 732, 740, 741), (731, 730, 738, 739), (728, 729, 737, 736), (726, 727, 735, 734), (319, 39, 41), (515, 509, 758, 338), (756, 512, 514, 753), (744, 743, 29, 499), (745, 744, 499, 704), (749, 747, 752), (742, 516, 746, 749), (518, 517, 747, 748), (742, 745, 704, 167), (751, 752, 747, 750), (749, 746, 748, 747), (516, 742, 167, 34), (518, 516, 34, 2), (511, 338, 758, 754), (756, 757, 339, 497), (753, 514, 338, 513), (757, 755, 31, 339), (39, 319, 33), (515, 512, 33, 319), (510, 509, 21, 32), (755, 510, 32, 31), (509, 515, 319, 21), (7, 76, 29), (7, 77, 76), (743, 517, 7, 29), (77, 7, 92)])
me_608vdefv8vertical.use_remesh_preserve_volume = False
me_608vdefv8vertical.use_remesh_preserve_attributes = False
me_608vdefv8vertical.use_mirror_vertex_groups = False
me_608vdefv8vertical.update()

# ---- objects
ob_608vdefv8vertical = bpy.data.objects.new('608Vdefv8Vertical', me_608vdefv8vertical)

# ---- transforms, parenting, visibility, modifiers, constraints
ob_608vdefv8vertical.location = (0.0, 0.0, 0.0)
ob_608vdefv8vertical.lineart.crease_threshold = 0.0
_vg = ob_608vdefv8vertical.vertex_groups.new(name='Group')
_m = ob_608vdefv8vertical.modifiers.new('Bevel', 'BEVEL')
_m.width = 50.0
_m.width_pct = 50.0
_m.limit_method = 'VGROUP'
_m.vertex_group = 'Group'
_m.offset_type = 'PERCENT'
_m.spread = 0.0

# ---- collection membership
col_collection_1.objects.link(ob_608vdefv8vertical)

# ---- scene / render settings (as saved in the file)
scene.frame_start = 1; scene.frame_end = 250; scene.frame_set(1)
scene.render.engine = 'BLENDER_EEVEE_NEXT'
scene.render.image_settings.color_mode = 'RGB'
scene.render.image_settings.compression = 90
scene.render.resolution_percentage = 50
scene.render.dither_intensity = 0.0
scene.cycles.use_denoising = False
scene.cycles.samples = 10
scene.cycles.sampling_pattern = 'TABULATED_SOBOL'
scene.cycles.light_sampling_threshold = 0.0
scene.cycles.use_adaptive_sampling = False
scene.cycles.use_light_tree = False
scene.cycles.blur_glossy = 0.0
scene.cycles.volume_bounces = 1
scene.cycles.pixel_filter_type = 'GAUSSIAN'
scene.cycles.sample_clamp_indirect = 0.0
scene.view_settings.view_transform = 'Standard'
bpy.context.view_layer.update()

# ---- added for rendering (the .blend has no active camera and no usable light): camera, sun
cam_auto = bpy.data.cameras.new('AutoCamera')
cam_auto.lens = 50.0
cam_auto.sensor_width = 36.0
cam_auto.clip_end = 1401.45
ob_auto_camera = bpy.data.objects.new('AutoCamera', cam_auto)
scene.collection.objects.link(ob_auto_camera)
ob_auto_camera.location = (99.355, -93.1555, 87.7243)
ob_auto_camera.rotation_euler = (1.09748, -7.21219e-08, 0.694738)
scene.camera = ob_auto_camera
light_auto_sun = bpy.data.lights.new('AutoSun', 'SUN')
light_auto_sun.energy = 3.0
light_auto_sun.angle = 0.0523599
ob_auto_sun = bpy.data.objects.new('AutoSun', light_auto_sun)
scene.collection.objects.link(ob_auto_sun)
ob_auto_sun.rotation_euler = (0.872665, 0.174533, 0.523599)
bpy.context.view_layer.update()
